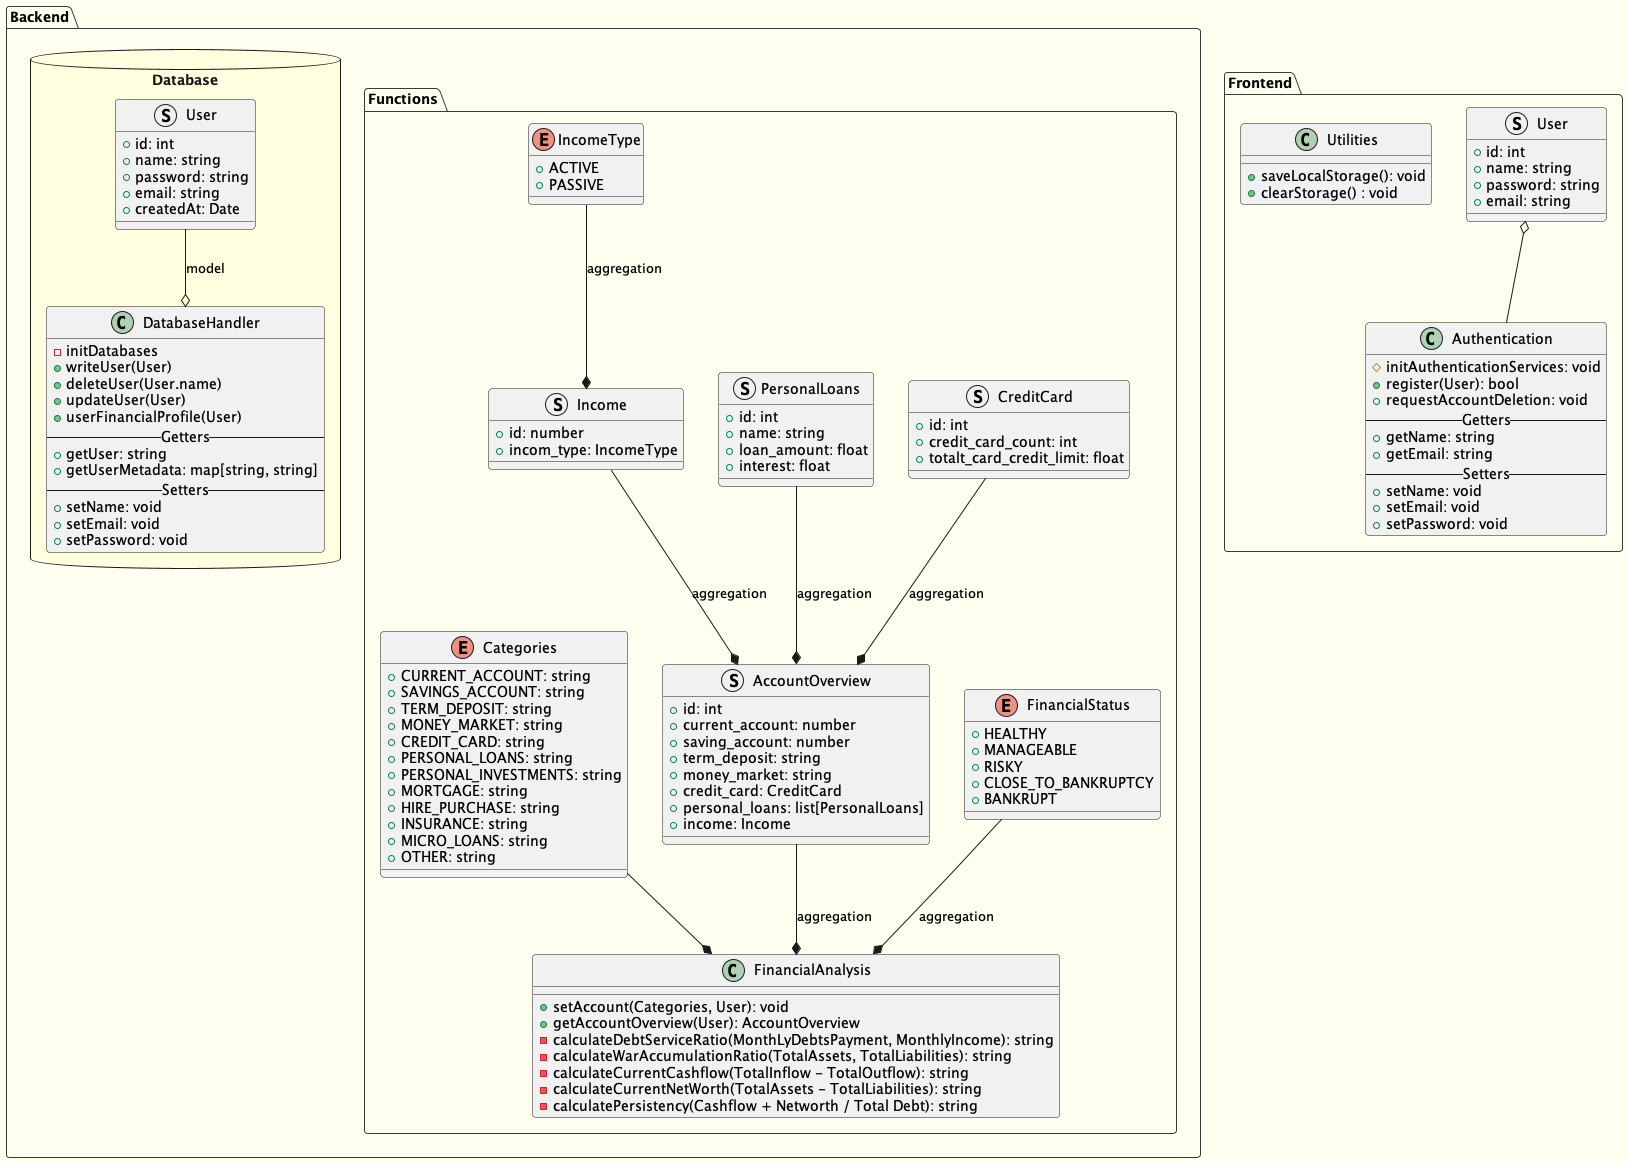

The diagram above was rendered by PlantUML. Its source (embedded in the PNG):
@startuml Logic Components

!theme mars

skinparam handwritten false
skinparam shadowing false
skinparam backgroundColor #FFFFF0

package Backend {
    package Database <<Database>> #LightYellow {
        class DatabaseHandler {
            - initDatabases
            + writeUser(User)
            + deleteUser(User.name)
            + updateUser(User)
            + userFinancialProfile(User)
            --Getters--
            + getUser: string
            + getUserMetadata: map[string, string]
            --Setters--
            + setName: void
            + setEmail: void
            + setPassword: void
        }

        struct User {
            + id: int
            + name: string
            + password: string
            + email: string
            + createdAt: Date
        }
    }

    package Functions {
        enum Categories {
            + CURRENT_ACCOUNT: string
            + SAVINGS_ACCOUNT: string
            + TERM_DEPOSIT: string
            + MONEY_MARKET: string
            + CREDIT_CARD: string
            + PERSONAL_LOANS: string
            + PERSONAL_INVESTMENTS: string
            + MORTGAGE: string
            + HIRE_PURCHASE: string
            + INSURANCE: string
            + MICRO_LOANS: string
            + OTHER: string
        }

        struct AccountOverview {
            + id: int
            + current_account: number
            + saving_account: number
            + term_deposit: string
            + money_market: string
            + credit_card: CreditCard
            + personal_loans: list[PersonalLoans]
            + income: Income
        }

        enum IncomeType {
            + ACTIVE
            + PASSIVE
        }

        struct Income {
            + id: number
            + incom_type: IncomeType
        }

        struct PersonalLoans {
            + id: int
            + name: string
            + loan_amount: float
            + interest: float
        }

        struct CreditCard {
            + id: int
            + credit_card_count: int
            + totalt_card_credit_limit: float
        }

        enum FinancialStatus {
            + HEALTHY
            + MANAGEABLE
            + RISKY
            + CLOSE_TO_BANKRUPTCY
            + BANKRUPT 
        }

        class FinancialAnalysis {
            + setAccount(Categories, User): void
            + getAccountOverview(User): AccountOverview
            - calculateDebtServiceRatio(MonthLyDebtsPayment, MonthlyIncome): string 
            - calculateWarAccumulationRatio(TotalAssets, TotalLiabilities): string
            - calculateCurrentCashflow(TotalInflow - TotalOutflow): string
            - calculateCurrentNetWorth(TotalAssets - TotalLiabilities): string
            - calculatePersistency(Cashflow + Networth / Total Debt): string
        }
    }

    ' note bottom of calculateDebtServiceRatio
    '     Debt Service Ratio (DSR):
    '     This method calculates the Debt Service Ratio based on monthly debt payments and income.
    '     It returns a string representing the DSR value.

    '     Summary of DSR Interpretations:
    '     - <&lt; 30% &gt;: Healthy, low risk, strong financial position (Good)
    '     - <&lt; 30% - 40% &gt;: Manageable, generally acceptable (Neutral/Acceptable)
    '     - <&lt; > 40% &gt;: Higher debt load, increased financial strain (Risky/Bad)
    '     - <&lt; > 50% &gt;: Financially overburdened, high risk (Very Bad)
    ' end note

    User --o DatabaseHandler :model
    Categories --* FinancialAnalysis

    AccountOverview --* FinancialAnalysis :aggregation
    CreditCard --* AccountOverview :aggregation
    PersonalLoans --* AccountOverview :aggregation
    IncomeType --* Income: aggregation
    Income --* AccountOverview :aggregation
    FinancialStatus --* FinancialAnalysis :aggregation

}

package Frontend {
    class Authentication {
        # initAuthenticationServices: void
        + register(User): bool
        + requestAccountDeletion: void
        --Getters--
        + getName: string
        + getEmail: string
        --Setters--
        + setName: void
        + setEmail: void
        + setPassword: void
    }

    class Utilities {
        + saveLocalStorage(): void
        + clearStorage() : void
    }

    struct User {
        + id: int
        + name: string
        + password: string 
        + email: string
    }

    User o-- Authentication
}

@enduml